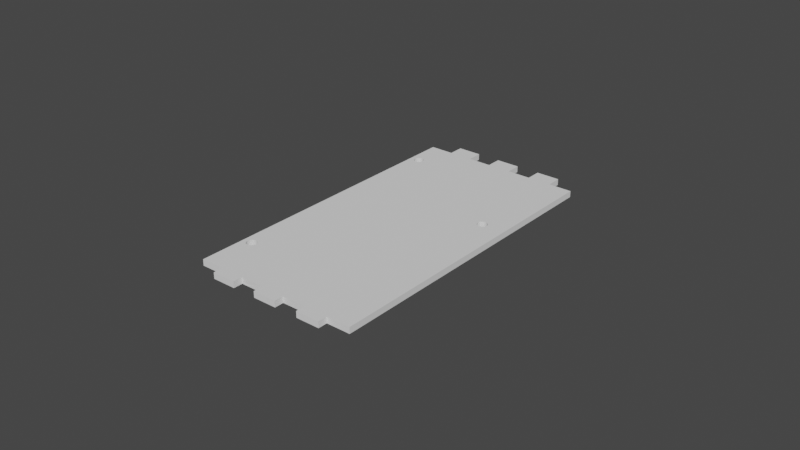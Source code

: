 # Source: platform.blend  (saved by Blender 3.4.6; exported with 4.5.12 LTS)
import bpy
from mathutils import Matrix  # noqa: F401  (used for matrix-valued properties, if any)

bpy.ops.wm.read_factory_settings(use_empty=True)
scene = bpy.context.scene
scene.name = 'Scene'

# ---- collections
col_collection = bpy.data.collections.new('Collection'); scene.collection.children.link(col_collection)

# ---- world
world_world = bpy.data.worlds.new('World'); scene.world = world_world
world_world.use_nodes = True; world_world.node_tree.nodes.clear()
_N = world_world.node_tree.nodes; _L = world_world.node_tree.links
n0 = _N.new('ShaderNodeOutputWorld'); n0.name = 'World Output'; n0.location = (300, 300)
n1 = _N.new('ShaderNodeBackground'); n1.name = 'Background'; n1.location = (10, 300)
n1.inputs[0].default_value = (0.05088, 0.05088, 0.05088, 1.0)
_L.new(n1.outputs[0], n0.inputs[0])
n0.is_active_output = True
world_world.color = (0.05088, 0.05088, 0.05088)
world_world.use_sun_shadow = False
world_world.sun_shadow_jitter_overblur = 0.0

# ---- meshes
me_plane = bpy.data.meshes.new('Plane')
me_plane.from_pydata([(-0.027, -0.05124, 0.002421), (0.027, -0.05124, 0.002421), (-0.027, 0.05038, 0.002421), (0.027, 0.05038, 0.002421), (-0.027, 0.05038, 0.0004213), (-0.027, -0.05124, 0.0004213), (0.027, -0.05124, 0.0004213), (0.027, 0.05038, 0.0004213), (-0.01929, -0.05124, 0.002421), (-0.01157, -0.05124, 0.002421), (-0.003857, -0.05124, 0.002421), (0.003857, -0.05124, 0.002421), (0.01157, -0.05124, 0.002421), (0.01929, -0.05124, 0.002421), (0.01929, 0.05038, 0.002421), (0.01157, 0.05038, 0.002421), (-0.003857, 0.05038, 0.002421), (-0.01157, 0.05038, 0.002421), (-0.01929, 0.05038, 0.002421), (0.01157, -0.05124, 0.0004213), (0.01929, 0.05038, 0.0004213), (-0.01157, 0.05038, 0.0004213), (0.003857, 0.05039, 0.002421), (0.01929, 0.05539, 0.002421), (0.01157, 0.05539, 0.002421), (0.003857, 0.05539, 0.002421), (-0.003857, 0.05539, 0.002421), (-0.01157, 0.05539, 0.002421), (-0.01929, 0.05539, 0.002421), (0.01929, 0.05539, 0.0004213), (0.003857, 0.05539, 0.0004213), (-0.003857, 0.05539, 0.0004213), (-0.01157, 0.05539, 0.0004213), (0.01929, -0.05424, 0.0004213), (0.01157, -0.05424, 0.0004213), (0.003857, -0.05424, 0.0004213), (-0.003857, -0.05424, 0.0004213), (-0.01157, -0.05424, 0.0004213), (-0.01929, -0.05424, 0.0004213), (0.01929, -0.05424, 0.002421), (0.01157, -0.05424, 0.002421), (0.003857, -0.05424, 0.002421), (-0.003857, -0.05424, 0.002421), (-0.01157, -0.05424, 0.002421), (-0.01929, -0.05424, 0.002421), (-0.027, 0.01651, 0.0004213), (-0.027, -0.01737, 0.0004213), (0.02186, -0.05124, 0.0004213), (0.02443, -0.05124, 0.0004213), (0.027, -0.01737, 0.0004213), (0.027, 0.01651, 0.0004213), (-0.02186, 0.05038, 0.0004213), (-0.02443, 0.05038, 0.0004213), (0.003857, -0.05124, 0.0004213), (-0.02443, -0.05124, 0.0004213), (-0.02186, -0.05124, 0.0004213), (-0.009, -0.05124, 0.0004213), (-0.006428, -0.05124, 0.0004213), (0.006428, -0.05124, 0.0004213), (0.009, -0.05124, 0.0004213), (0.02443, 0.05038, 0.0004213), (0.02186, 0.05038, 0.0004213), (-0.006428, 0.05038, 0.0004213), (-0.009, 0.05038, 0.0004213), (0.01671, 0.05539, 0.0004213), (0.01414, 0.05539, 0.0004213), (0.001286, 0.05539, 0.0004213), (-0.001286, 0.05539, 0.0004213), (-0.01414, 0.05539, 0.0004213), (-0.01671, 0.05539, 0.0004213), (0.01929, -0.05123, 0.0004213), (0.01414, -0.05424, 0.0004213), (0.01671, -0.05424, 0.0004213), (-0.001286, -0.05424, 0.0004213), (0.001286, -0.05424, 0.0004213), (-0.01671, -0.05424, 0.0004213), (-0.01414, -0.05424, 0.0004213), (0.009, 0.05039, 0.0004213), (0.006428, 0.05038, 0.0004213), (0.01929, 0.05205, 0.0004213), (0.01929, 0.05372, 0.0004213), (-0.027, -0.0343, 0.0004213), (0.02571, -0.05124, 0.0004213), (0.027, 0.03344, 0.0004213), (-0.02571, 0.05038, 0.0004213), (-0.02057, -0.05124, 0.0004213), (-0.005143, -0.05124, 0.0004213), (0.01029, -0.05124, 0.0004213), (0.02057, 0.05038, 0.0004213), (-0.01029, 0.05038, 0.0004213), (0.01286, 0.05539, 0.0004213), (-0.002571, 0.05539, 0.0004213), (-0.018, 0.05539, 0.0004213), (-0.01157, -0.05119, 0.0004213), (-0.003857, -0.05124, 0.0004213), (0.018, -0.05424, 0.0004213), (0.002571, -0.05424, 0.0004213), (-0.01286, -0.05424, 0.0004213), (0.01157, 0.05038, 0.0004213), (0.005143, 0.05038, 0.0004213), (-0.01929, 0.05039, 0.0004213), (-0.027, 0.03344, 0.0004213), (-0.027, -0.0004309, 0.0004213), (0.02057, -0.05124, 0.0004213), (0.02314, -0.05124, 0.0004213), (0.027, -0.0343, 0.0004213), (0.027, -0.0004309, 0.0004213), (-0.02057, 0.05038, 0.0004213), (-0.02314, 0.05038, 0.0004213), (-0.02571, -0.05124, 0.0004213), (-0.02314, -0.05124, 0.0004213), (-0.01029, -0.05124, 0.0004213), (-0.007714, -0.05124, 0.0004213), (0.005143, -0.05124, 0.0004213), (0.007714, -0.05124, 0.0004213), (0.02571, 0.05038, 0.0004213), (0.02314, 0.05038, 0.0004213), (-0.005143, 0.05038, 0.0004213), (-0.007714, 0.05038, 0.0004213), (0.018, 0.05539, 0.0004213), (0.01543, 0.05539, 0.0004213), (0.002571, 0.05539, 0.0004213), (-9.313e-10, 0.05539, 0.0004213), (-0.01286, 0.05539, 0.0004213), (-0.01543, 0.05539, 0.0004213), (0.01157, -0.05274, 0.0004213), (-0.01929, -0.05124, 0.0004213), (0.01286, -0.05424, 0.0004213), (0.01543, -0.05424, 0.0004213), (-0.002571, -0.05424, 0.0004213), (9.313e-10, -0.05424, 0.0004213), (-0.018, -0.05424, 0.0004213), (-0.01543, -0.05424, 0.0004213), (0.01157, 0.05539, 0.0004213), (0.01157, 0.05289, 0.0004213), (0.01029, 0.05039, 0.0004213), (0.007714, 0.05039, 0.0004213), (-0.003857, 0.05039, 0.0004213), (-0.003857, 0.05288, 0.0004213), (-0.01929, 0.05536, 0.0004213), (-0.01929, 0.05288, 0.0004213), (0.003857, 0.05038, 0.0004213), (0.003857, 0.05288, 0.0004213), (-0.01157, 0.05288, 0.0004213), (0.0196, 0.0164, 0.002421), (0.0196, 0.01321, 0.002421), (0.01929, 0.01318, 0.002421), (0.01929, 0.01643, 0.002421), (0.02019, 0.01345, 0.002421), (0.01991, 0.0133, 0.002421), (0.02019, 0.01616, 0.002421), (0.01991, 0.01631, 0.002421), (0.02064, 0.0139, 0.002421), (0.02064, 0.01571, 0.002421), (0.02091, 0.0148, 0.002421), (0.02088, 0.01512, 0.002421), (0.02088, 0.01449, 0.002421), (0.02079, 0.01543, 0.002421), (0.02079, 0.01418, 0.002421), (0.02043, 0.01595, 0.002421), (0.02043, 0.01365, 0.002421), (-0.02553, 0.03894, 0.002421), (-0.02549, 0.03862, 0.002421), (-0.02549, 0.03926, 0.002421), (-0.0254, 0.03832, 0.002421), (-0.02525, 0.03985, 0.002421), (-0.02525, 0.03804, 0.002421), (-0.0254, 0.03956, 0.002421), (-0.02505, 0.03779, 0.002421), (-0.0248, 0.04029, 0.002421), (-0.02422, 0.03735, 0.002421), (-0.02452, 0.03744, 0.002421), (-0.02422, 0.04054, 0.002421), (-0.0248, 0.03759, 0.002421), (-0.02452, 0.04044, 0.002421), (-0.02505, 0.04009, 0.002421), (-0.02358, 0.03735, 0.002421), (-0.02358, 0.04054, 0.002421), (-0.02299, 0.03759, 0.002421), (-0.02299, 0.04029, 0.002421), (-0.02328, 0.03744, 0.002421), (-0.02328, 0.04044, 0.002421), (-0.02255, 0.03804, 0.002421), (-0.02255, 0.03985, 0.002421), (-0.02227, 0.03894, 0.002421), (-0.0223, 0.03926, 0.002421), (-0.0223, 0.03862, 0.002421), (-0.02239, 0.03956, 0.002421), (-0.02239, 0.03832, 0.002421), (-0.02275, 0.04009, 0.002421), (-0.02275, 0.03779, 0.002421), (-0.0239, 0.03731, 0.002421), (-0.0239, 0.04057, 0.002421), (-0.02553, -0.03599, 0.002421), (-0.0255, -0.03631, 0.002421), (-0.0255, -0.03568, 0.002421), (-0.02526, -0.0369, 0.002421), (-0.02526, -0.03509, 0.002421), (-0.02541, -0.03662, 0.002421), (-0.02541, -0.03537, 0.002421), (-0.02481, -0.03735, 0.002421), (-0.02481, -0.03464, 0.002421), (-0.02422, -0.03759, 0.002421), (-0.02422, -0.0344, 0.002421), (-0.02453, -0.0375, 0.002421), (-0.02453, -0.03449, 0.002421), (-0.0239, -0.03762, 0.002421), (-0.02505, -0.03715, 0.002421), (-0.02505, -0.03484, 0.002421), (-0.02358, -0.03759, 0.002421), (-0.02334, -0.03752, 0.002421), (-0.02358, -0.0344, 0.002421), (-0.023, -0.03735, 0.002421), (-0.023, -0.03464, 0.002421), (-0.02328, -0.0375, 0.002421), (-0.02328, -0.03449, 0.002421), (-0.02255, -0.0369, 0.002421), (-0.02255, -0.03509, 0.002421), (-0.02227, -0.03599, 0.002421), (-0.02231, -0.03631, 0.002421), (-0.02231, -0.03568, 0.002421), (-0.0224, -0.03662, 0.002421), (-0.0224, -0.03537, 0.002421), (-0.02275, -0.03715, 0.002421), (-0.02275, -0.03484, 0.002421), (-0.0239, -0.03437, 0.002421), (0.01766, 0.0148, 0.002421), (0.01778, 0.01418, 0.002421), (0.01769, 0.01449, 0.002421), (0.01769, 0.01512, 0.002421), (0.01813, 0.01595, 0.002421), (0.01793, 0.0139, 0.002421), (0.01793, 0.01571, 0.002421), (0.01813, 0.01365, 0.002421), (0.01778, 0.01543, 0.002421), (0.01866, 0.0133, 0.002421), (0.01838, 0.01345, 0.002421), (0.01866, 0.01631, 0.002421), (0.01928, 0.01643, 0.002421), (0.01897, 0.01321, 0.002421), (0.01928, 0.01318, 0.002421), (0.01897, 0.0164, 0.002421), (0.01838, 0.01616, 0.002421), (-0.02525, 0.03804, 0.0004213), (-0.02505, 0.03779, 0.0004213), (-0.02432, 0.04051, 0.0004213), (-0.0239, 0.04057, 0.0004213), (-0.02422, 0.04054, 0.0004213), (-0.0254, 0.03832, 0.0004213), (-0.02452, 0.04044, 0.0004213), (-0.0248, 0.04029, 0.0004213), (-0.02553, 0.03894, 0.0004213), (-0.02549, 0.03862, 0.0004213), (-0.02549, 0.03926, 0.0004213), (-0.02525, 0.03985, 0.0004213), (-0.02505, 0.04009, 0.0004213), (-0.0254, 0.03956, 0.0004213), (-0.02553, -0.03599, 0.0004213), (-0.02541, -0.03662, 0.0004213), (-0.02526, -0.0369, 0.0004213), (-0.0255, -0.03631, 0.0004213), (-0.02481, -0.03735, 0.0004213), (-0.02505, -0.03715, 0.0004213), (-0.02398, -0.03761, 0.0004213), (-0.02453, -0.0375, 0.0004213), (-0.02422, -0.03759, 0.0004213), (-0.0239, -0.03762, 0.0004213), (-0.02358, -0.03759, 0.0004213), (-0.0255, -0.03568, 0.0004213), (-0.02328, -0.0375, 0.0004213), (-0.023, -0.03735, 0.0004213), (-0.02541, -0.03537, 0.0004213), (-0.02505, -0.03484, 0.0004213), (-0.02526, -0.03509, 0.0004213), (-0.02481, -0.03464, 0.0004213), (-0.02422, -0.0344, 0.0004213), (-0.02453, -0.03449, 0.0004213), (-0.02328, -0.03449, 0.0004213), (-0.02358, -0.0344, 0.0004213), (-0.0239, -0.03437, 0.0004213), (-0.02255, -0.03509, 0.0004213), (-0.02275, -0.03715, 0.0004213), (-0.02275, -0.03484, 0.0004213), (-0.0224, -0.03662, 0.0004213), (-0.02227, -0.03599, 0.0004213), (-0.02231, -0.03631, 0.0004213), (-0.02231, -0.03568, 0.0004213), (-0.0224, -0.03537, 0.0004213), (-0.02255, -0.0369, 0.0004213), (-0.023, -0.03464, 0.0004213), (-0.02328, 0.03744, 0.0004213), (-0.02299, 0.03759, 0.0004213), (-0.02275, 0.03779, 0.0004213), (-0.02255, 0.03804, 0.0004213), (-0.02239, 0.03832, 0.0004213), (-0.0248, 0.03759, 0.0004213), (-0.02452, 0.03744, 0.0004213), (-0.02422, 0.03735, 0.0004213), (-0.0239, 0.03731, 0.0004213), (-0.02358, 0.03735, 0.0004213), (-0.02358, 0.04054, 0.0004213), (-0.02299, 0.04029, 0.0004213), (-0.02255, 0.03985, 0.0004213), (-0.02275, 0.04009, 0.0004213), (-0.02227, 0.03894, 0.0004213), (-0.0223, 0.03862, 0.0004213), (-0.0223, 0.03926, 0.0004213), (-0.02239, 0.03956, 0.0004213), (-0.02328, 0.04044, 0.0004213), (0.01766, 0.0148, 0.0004213), (0.01769, 0.01449, 0.0004213), (0.01769, 0.01512, 0.0004213), (0.01793, 0.0139, 0.0004213), (0.01793, 0.01571, 0.0004213), (0.01778, 0.01418, 0.0004213), (0.01778, 0.01543, 0.0004213), (0.01838, 0.01345, 0.0004213), (0.01838, 0.01616, 0.0004213), (0.01897, 0.01321, 0.0004213), (0.01897, 0.0164, 0.0004213), (0.01866, 0.0133, 0.0004213), (0.01866, 0.01631, 0.0004213), (0.01813, 0.01365, 0.0004213), (0.01813, 0.01595, 0.0004213), (0.0196, 0.01321, 0.0004213), (0.0196, 0.0164, 0.0004213), (0.02019, 0.01345, 0.0004213), (0.02019, 0.01616, 0.0004213), (0.01991, 0.0133, 0.0004213), (0.01991, 0.01631, 0.0004213), (0.02064, 0.0139, 0.0004213), (0.02064, 0.01571, 0.0004213), (0.02091, 0.0148, 0.0004213), (0.02088, 0.01449, 0.0004213), (0.02088, 0.01512, 0.0004213), (0.02079, 0.01418, 0.0004213), (0.02079, 0.01543, 0.0004213), (0.02043, 0.01365, 0.0004213), (0.02043, 0.01595, 0.0004213), (0.01928, 0.01643, 0.0004213), (0.01928, 0.01318, 0.0004213)], [], [(146, 13, 1, 3, 14, 147, 144, 151, 150, 159, 153, 157, 155, 154, 156, 158, 152, 160, 148, 149, 145), (83, 7, 3, 1, 6, 105, 49, 106, 50), (0, 2, 4, 101, 45, 102, 46, 81, 5), (82, 6, 1, 13, 70, 103, 47, 104, 48), (85, 126, 8, 0, 5, 109, 54, 110, 55), (86, 94, 10, 9, 93, 111, 56, 112, 57), (87, 19, 12, 11, 53, 113, 58, 114, 59), (14, 20, 79, 80, 29, 23), (172, 2, 0, 202, 204, 200, 207, 196, 198, 194, 193, 195, 199, 197, 208, 201, 205, 203, 225, 211, 215, 213, 224, 217, 222, 220, 218, 219, 221, 216, 223, 212, 214, 210, 8, 18, 181, 179, 189, 183, 187, 185, 184, 186, 188, 182, 190, 178, 180, 176, 191, 170, 171, 173, 168, 166, 164, 162, 161, 163, 167, 165, 175, 169, 174), (181, 18, 2, 172, 192, 177), (202, 0, 8, 210, 209, 206), (18, 8, 44, 43, 9, 17, 27, 28), (9, 10, 16, 17), (26, 16, 10, 42, 41, 11, 22, 25), (11, 12, 15, 22), (14, 23, 24, 15, 12, 40, 39, 13, 146, 240, 239, 235, 236, 233, 231, 227, 228, 226, 229, 234, 232, 230, 242, 237, 241, 238, 147), (2, 18, 100, 107, 51, 108, 52, 84, 4), (14, 3, 7, 115, 60, 116, 61, 88, 20), (22, 15, 98, 135, 77, 136, 78, 99, 141), (17, 16, 137, 117, 62, 118, 63, 89, 21), (24, 23, 29, 119, 64, 120, 65, 90, 133), (26, 25, 30, 121, 66, 122, 67, 91, 31), (28, 27, 32, 123, 68, 124, 69, 92, 139), (24, 133, 134, 98, 15), (22, 141, 142, 30, 25), (95, 33, 39, 40, 34, 127, 71, 128, 72), (26, 31, 138, 137, 16), (96, 35, 41, 42, 36, 129, 73, 130, 74), (17, 21, 143, 32, 27), (97, 37, 43, 44, 38, 131, 75, 132, 76), (28, 139, 140, 100, 18), (126, 85, 55, 110, 54, 109, 5, 81, 273, 271, 268, 257, 260, 258, 259, 262, 261, 264, 265, 263), (273, 81, 46, 102, 45, 101, 295, 296, 297, 298, 299, 290, 291, 292, 293, 294, 305, 304, 306, 307, 302, 303, 301, 308, 300, 246, 247, 245, 51, 107, 100, 140, 139, 92, 69, 124, 68, 123, 32, 143, 21, 89, 63, 118, 62, 117, 137, 138, 31, 91, 67, 122, 66, 121, 30, 142, 141, 99, 78, 136, 77, 135, 98, 134, 133, 90, 65, 120, 64, 119, 29, 80, 79, 20, 88, 61, 116, 60, 115, 7, 83, 50, 334, 336, 331, 338, 327, 329, 325, 339, 319, 321, 317, 323, 313, 315, 311, 309, 310, 314, 312, 322, 316, 320, 318, 340, 324, 328, 106, 49, 105, 6, 82, 48, 104, 47, 103, 70, 33, 95, 72, 128, 71, 127, 34, 125, 19, 87, 59, 114, 58, 113, 53, 35, 96, 74, 130, 73, 129, 36, 94, 86, 57, 112, 56, 111, 93, 37, 97, 76, 132, 75, 131, 38, 126, 263, 266, 267, 269, 270, 281, 288, 283, 285, 284, 286, 287, 280, 282, 289, 277, 278, 279, 275, 276, 274, 272), (295, 101, 4, 84, 52, 108, 51, 245, 249, 250, 255, 254, 256, 253, 251, 252, 248, 243, 244), (334, 50, 106, 328, 326, 337, 330, 335, 333, 332), (126, 38, 44, 8), (11, 41, 35, 53), (94, 36, 42, 10), (13, 39, 33, 70), (9, 43, 37, 93), (12, 19, 125, 34, 40), (325, 144, 147, 238, 339), (329, 151, 144, 325), (327, 150, 151, 329), (338, 159, 150, 327), (153, 159, 338, 331), (157, 153, 331, 336), (155, 157, 336, 334), (154, 155, 334, 332), (156, 154, 332, 333), (158, 156, 333, 335), (152, 158, 335, 330), (160, 152, 330, 337), (148, 160, 337, 326), (149, 148, 326, 328), (145, 149, 328, 324), (240, 146, 145, 324, 340), (239, 240, 340, 318), (235, 239, 318, 320), (236, 235, 320, 316), (233, 236, 316, 322), (312, 231, 233, 322), (314, 227, 231, 312), (310, 228, 227, 314), (309, 226, 228, 310), (311, 229, 226, 309), (315, 234, 229, 311), (313, 232, 234, 315), (323, 230, 232, 313), (317, 242, 230, 323), (321, 237, 242, 317), (319, 241, 237, 321), (339, 238, 241, 319), (278, 211, 225, 279), (277, 215, 211, 278), (289, 213, 215, 277), (282, 224, 213, 289), (217, 224, 282, 280), (222, 217, 280, 287), (220, 222, 287, 286), (218, 220, 286, 284), (219, 218, 284, 285), (221, 219, 285, 283), (216, 221, 283, 288), (223, 216, 288, 281), (212, 223, 281, 270), (214, 212, 270, 269), (209, 210, 214, 269, 267), (206, 209, 267, 266), (202, 206, 266, 263, 265), (204, 202, 265, 264), (200, 204, 264, 261), (207, 200, 261, 262), (259, 196, 207, 262), (258, 198, 196, 259), (260, 194, 198, 258), (257, 193, 194, 260), (268, 195, 193, 257), (271, 199, 195, 268), (273, 197, 199, 271), (272, 208, 197, 273), (274, 201, 208, 272), (276, 205, 201, 274), (275, 203, 205, 276), (279, 225, 203, 275), (300, 177, 192, 246), (308, 181, 177, 300), (301, 179, 181, 308), (303, 189, 179, 301), (183, 189, 303, 302), (187, 183, 302, 307), (185, 187, 307, 306), (184, 185, 306, 304), (186, 184, 304, 305), (188, 186, 305, 294), (182, 188, 294, 293), (190, 182, 293, 292), (178, 190, 292, 291), (180, 178, 291, 290), (176, 180, 290, 299), (191, 176, 299, 298), (170, 191, 298, 297), (171, 170, 297, 296), (173, 171, 296, 295), (168, 173, 295, 244), (243, 166, 168, 244), (248, 164, 166, 243), (252, 162, 164, 248), (251, 161, 162, 252), (253, 163, 161, 251), (256, 167, 163, 253), (254, 165, 167, 256), (255, 175, 165, 254), (250, 169, 175, 255), (249, 174, 169, 250), (247, 172, 174, 249, 245), (246, 192, 172, 247)])
me_plane.polygons.foreach_set('material_index', [0, 0, 0, 0, 0, 0, 0, 0, 0, 0, 0, 0, 0, 0, 0, 0, 0, 0, 0, 0, 0, 0, 0, 0, 0, 0, 0, 0, 0, 0, 0, 0, 0, 0, 0, 0, 0, 0, 0, 0, 0, 568, 568, 568, 568, 568, 568, 568, 568, 568, 568, 568, 568, 568, 568, 568, 568, 568, 568, 568, 568, 568, 568, 568, 568, 568, 568, 568, 568, 568, 568, 568, 568, 568, 568, 568, 568, 568, 568, 568, 568, 568, 568, 568, 568, 568, 568, 568, 568, 568, 568, 568, 568, 568, 568, 568, 568, 568, 568, 568, 568, 568, 568, 568, 568, 568, 568, 568, 568, 568, 568, 568, 568, 568, 568, 568, 568, 568, 568, 568, 568, 568, 568, 568, 568, 568, 568, 568, 568, 568, 568, 568, 568, 568, 568, 568, 568])
_uv = me_plane.uv_layers.new(name='UVMap')
_uv.uv.foreach_set('vector', [0.8571, 0.6339, 0.8571, 0.0, 1.0, 0.0, 1.0, 1.0, 0.8571, 1.0, 0.8571, 0.6659, 0.863, 0.6656, 0.8686, 0.6647, 0.8739, 0.6632, 0.8784, 0.6612, 0.8822, 0.6588, 0.885, 0.656, 0.8867, 0.653, 0.8873, 0.6499, 0.8867, 0.6468, 0.885, 0.6438, 0.8822, 0.641, 0.8784, 0.6386, 0.8739, 0.6366, 0.8686, 0.6351, 0.863, 0.6342, 1.0, 0.8333, 1.0, 1.0, 1.0, 1.0, 1.0, 0.0, 1.0, 0.0, 1.0, 0.1667, 1.0, 0.3333, 1.0, 0.5, 1.0, 0.6667, 0.0, 0.0, 0.0, 1.0, 0.0, 1.0, 0.0, 0.8333, 0.0, 0.6667, 0.0, 0.5, 0.0, 0.3333, 0.0, 0.1667, 0.0, 0.0, 0.9762, 0.0, 1.0, 0.0, 1.0, 0.0, 0.8571, 0.0, 0.8571, 0.0, 0.881, 0.0, 0.9048, 0.0, 0.9286, 0.0, 0.9524, 0.0, 0.119, 0.0, 0.1429, 0.0, 0.1429, 0.0, 0.0, 0.0, 0.0, 0.0, 0.02381, 0.0, 0.04762, 0.0, 0.07143, 0.0, 0.09524, 0.0, 0.4048, 0.0, 0.4286, 0.0, 0.4286, 0.0, 0.2857, 0.0, 0.2857, 0.0, 0.3095, 0.0, 0.3333, 0.0, 0.3571, 0.0, 0.381, 0.0, 0.6905, 0.0, 0.7143, 0.0, 0.7143, 0.0, 0.5714, 0.0, 0.5714, 0.0, 0.5952, 0.0, 0.619, 0.0, 0.6429, 0.0, 0.6667, 0.0, 0.8571, 1.0, 0.8571, 1.0, 0.8571, 1.0, 0.8571, 1.0, 0.8571, 1.0, 0.8571, 1.0, 0.05155, 0.9031, 0.0, 1.0, 0.0, 0.0, 0.05148, 0.1343, 0.04583, 0.1352, 0.04061, 0.1367, 0.03605, 0.1387, 0.0323, 0.1411, 0.02951, 0.1439, 0.0278, 0.1469, 0.02722, 0.15, 0.0278, 0.1532, 0.02951, 0.1562, 0.0323, 0.1589, 0.03605, 0.1614, 0.04061, 0.1634, 0.04583, 0.1648, 0.05148, 0.1657, 0.05736, 0.1661, 0.06324, 0.1657, 0.06889, 0.1648, 0.0741, 0.1634, 0.07867, 0.1614, 0.08242, 0.1589, 0.0852, 0.1562, 0.08692, 0.1532, 0.0875, 0.15, 0.08692, 0.1469, 0.0852, 0.1439, 0.08242, 0.1411, 0.07867, 0.1387, 0.0741, 0.1367, 0.06889, 0.1352, 0.06769, 0.135, 0.1429, 0.0, 0.1429, 1.0, 0.06896, 0.9022, 0.07417, 0.9008, 0.07874, 0.8988, 0.08249, 0.8963, 0.08527, 0.8936, 0.08699, 0.8906, 0.08757, 0.8874, 0.08699, 0.8843, 0.08527, 0.8813, 0.08249, 0.8785, 0.07874, 0.8761, 0.07417, 0.8741, 0.06896, 0.8726, 0.06331, 0.8717, 0.05743, 0.8714, 0.05155, 0.8717, 0.0459, 0.8726, 0.04069, 0.8741, 0.03612, 0.8761, 0.03237, 0.8785, 0.02958, 0.8813, 0.02787, 0.8843, 0.02729, 0.8874, 0.02787, 0.8906, 0.02958, 0.8936, 0.03237, 0.8963, 0.03612, 0.8988, 0.04069, 0.9008, 0.0459, 0.9022, 0.06896, 0.9022, 0.1429, 1.0, 0.0, 1.0, 0.05155, 0.9031, 0.05743, 0.9035, 0.06331, 0.9031, 0.05148, 0.1343, 0.0, 0.0, 0.1429, 0.0, 0.06769, 0.135, 0.06324, 0.1343, 0.05736, 0.134, 0.1429, 1.0, 0.1429, 0.0, 0.1429, 0.0, 0.2857, 0.0, 0.2857, 0.0, 0.2857, 1.0, 0.2857, 1.0, 0.1429, 1.0, 0.2857, 0.0, 0.4286, 0.0, 0.4286, 1.0, 0.2857, 1.0, 0.4286, 1.0, 0.4286, 1.0, 0.4286, 0.0, 0.4286, 0.0, 0.5714, 0.0, 0.5714, 0.0, 0.5714, 1.0, 0.5714, 1.0, 0.5714, 0.0, 0.7143, 0.0, 0.7143, 1.0, 0.5714, 1.0, 0.8571, 1.0, 0.8571, 1.0, 0.7143, 1.0, 0.7143, 1.0, 0.7143, 0.0, 0.7143, 0.0, 0.8571, 0.0, 0.8571, 0.0, 0.8571, 0.6339, 0.8571, 0.6339, 0.8512, 0.6342, 0.8456, 0.6351, 0.8404, 0.6365, 0.8358, 0.6385, 0.8321, 0.6409, 0.8293, 0.6437, 0.8275, 0.6467, 0.827, 0.6498, 0.8275, 0.6529, 0.8293, 0.6559, 0.8321, 0.6587, 0.8358, 0.6611, 0.8404, 0.6631, 0.8456, 0.6647, 0.8512, 0.6656, 0.8571, 0.6659, 0.8571, 0.6659, 0.0, 1.0, 0.1429, 1.0, 0.1429, 1.0, 0.119, 1.0, 0.09524, 1.0, 0.07143, 1.0, 0.04762, 1.0, 0.02381, 1.0, 0.0, 1.0, 0.8571, 1.0, 1.0, 1.0, 1.0, 1.0, 0.9762, 1.0, 0.9524, 1.0, 0.9286, 1.0, 0.9048, 1.0, 0.881, 1.0, 0.8571, 1.0, 0.5714, 1.0, 0.7143, 1.0, 0.7143, 1.0, 0.6905, 1.0, 0.6667, 1.0, 0.6429, 1.0, 0.619, 1.0, 0.5952, 1.0, 0.5714, 1.0, 0.2857, 1.0, 0.4286, 1.0, 0.4286, 1.0, 0.4048, 1.0, 0.381, 1.0, 0.3571, 1.0, 0.3333, 1.0, 0.3095, 1.0, 0.2857, 1.0, 0.7143, 1.0, 0.8571, 1.0, 0.8571, 1.0, 0.8333, 1.0, 0.8095, 1.0, 0.7857, 1.0, 0.7619, 1.0, 0.7381, 1.0, 0.7143, 1.0, 0.4286, 1.0, 0.5714, 1.0, 0.5714, 1.0, 0.5476, 1.0, 0.5238, 1.0, 0.5, 1.0, 0.4762, 1.0, 0.4524, 1.0, 0.4286, 1.0, 0.1429, 1.0, 0.2857, 1.0, 0.2857, 1.0, 0.2619, 1.0, 0.2381, 1.0, 0.2143, 1.0, 0.1905, 1.0, 0.1667, 1.0, 0.1429, 1.0, 0.7143, 1.0, 0.7143, 1.0, 0.7143, 1.0, 0.7143, 1.0, 0.7143, 1.0, 0.5714, 1.0, 0.5714, 1.0, 0.5714, 1.0, 0.5714, 1.0, 0.5714, 1.0, 0.8333, 0.0, 0.8571, 0.0, 0.8571, 0.0, 0.7143, 0.0, 0.7143, 0.0, 0.7381, 0.0, 0.7619, 0.0, 0.7857, 0.0, 0.8095, 0.0, 0.4286, 1.0, 0.4286, 1.0, 0.4286, 1.0, 0.4286, 1.0, 0.4286, 1.0, 0.5476, 0.0, 0.5714, 0.0, 0.5714, 0.0, 0.4286, 0.0, 0.4286, 0.0, 0.4524, 0.0, 0.4762, 0.0, 0.5, 0.0, 0.5238, 0.0, 0.2857, 1.0, 0.2857, 1.0, 0.2857, 1.0, 0.2857, 1.0, 0.2857, 1.0, 0.2619, 0.0, 0.2857, 0.0, 0.2857, 0.0, 0.1429, 0.0, 0.1429, 0.0, 0.1667, 0.0, 0.1905, 0.0, 0.2143, 0.0, 0.2381, 0.0, 0.1429, 1.0, 0.1429, 1.0, 0.1429, 1.0, 0.1429, 1.0, 0.1429, 1.0, 0.1429, 0.0, 0.119, 0.0, 0.09524, 0.0, 0.07143, 0.0, 0.04762, 0.0, 0.02381, 0.0, 0.0, 0.0, 0.0, 0.1667, 0.0323, 0.1593, 0.02951, 0.1565, 0.0278, 0.1535, 0.02722, 0.1504, 0.0278, 0.1473, 0.02951, 0.1443, 0.0323, 0.1416, 0.03605, 0.1392, 0.04061, 0.1373, 0.04583, 0.1359, 0.05148, 0.1351, 0.05599, 0.135, 0.0323, 0.1593, 0.0, 0.1667, 0.0, 0.3333, 0.0, 0.5, 0.0, 0.6667, 0.0, 0.8333, 0.04069, 0.8731, 0.0459, 0.8714, 0.05155, 0.8704, 0.05743, 0.8699, 0.06331, 0.87, 0.06896, 0.8708, 0.07417, 0.8721, 0.07874, 0.8739, 0.08249, 0.8762, 0.08527, 0.8788, 0.08699, 0.8817, 0.08757, 0.8847, 0.08699, 0.8878, 0.08527, 0.8909, 0.08249, 0.8937, 0.07874, 0.8962, 0.07417, 0.8984, 0.06896, 0.9, 0.06331, 0.9012, 0.05743, 0.9017, 0.05155, 0.9016, 0.04965, 0.9013, 0.09524, 1.0, 0.119, 1.0, 0.1429, 1.0, 0.1429, 1.0, 0.1429, 1.0, 0.1667, 1.0, 0.1905, 1.0, 0.2143, 1.0, 0.2381, 1.0, 0.2619, 1.0, 0.2857, 1.0, 0.2857, 1.0, 0.2857, 1.0, 0.3095, 1.0, 0.3333, 1.0, 0.3571, 1.0, 0.381, 1.0, 0.4048, 1.0, 0.4286, 1.0, 0.4286, 1.0, 0.4286, 1.0, 0.4524, 1.0, 0.4762, 1.0, 0.5, 1.0, 0.5238, 1.0, 0.5476, 1.0, 0.5714, 1.0, 0.5714, 1.0, 0.5714, 1.0, 0.5952, 1.0, 0.619, 1.0, 0.6429, 1.0, 0.6667, 1.0, 0.6905, 1.0, 0.7143, 1.0, 0.7143, 1.0, 0.7143, 1.0, 0.7381, 1.0, 0.7619, 1.0, 0.7857, 1.0, 0.8095, 1.0, 0.8333, 1.0, 0.8571, 1.0, 0.8571, 1.0, 0.8571, 1.0, 0.8571, 1.0, 0.881, 1.0, 0.9048, 1.0, 0.9286, 1.0, 0.9524, 1.0, 0.9762, 1.0, 1.0, 1.0, 1.0, 0.8333, 1.0, 0.6667, 0.8867, 0.6521, 0.885, 0.655, 0.8822, 0.6578, 0.8784, 0.6601, 0.8739, 0.6621, 0.8686, 0.6635, 0.863, 0.6644, 0.8571, 0.6646, 0.8512, 0.6643, 0.8456, 0.6633, 0.8404, 0.6618, 0.8358, 0.6598, 0.832, 0.6573, 0.8293, 0.6546, 0.8275, 0.6516, 0.827, 0.6485, 0.8275, 0.6454, 0.8293, 0.6424, 0.8321, 0.6397, 0.8358, 0.6373, 0.8404, 0.6354, 0.8456, 0.6339, 0.8512, 0.6331, 0.8571, 0.6328, 0.863, 0.6331, 0.8686, 0.6341, 1.0, 0.5, 1.0, 0.3333, 1.0, 0.1667, 1.0, 0.0, 0.9762, 0.0, 0.9524, 0.0, 0.9286, 0.0, 0.9048, 0.0, 0.881, 0.0, 0.8571, 0.0, 0.8571, 0.0, 0.8333, 0.0, 0.8095, 0.0, 0.7857, 0.0, 0.7619, 0.0, 0.7381, 0.0, 0.7143, 0.0, 0.7143, 0.0, 0.7143, 0.0, 0.6905, 0.0, 0.6667, 0.0, 0.6429, 0.0, 0.619, 0.0, 0.5952, 0.0, 0.5714, 0.0, 0.5714, 0.0, 0.5476, 0.0, 0.5238, 0.0, 0.5, 0.0, 0.4762, 0.0, 0.4524, 0.0, 0.4286, 0.0, 0.4286, 0.0, 0.4048, 0.0, 0.381, 0.0, 0.3571, 0.0, 0.3333, 0.0, 0.3095, 0.0, 0.2857, 0.0, 0.2857, 0.0, 0.2619, 0.0, 0.2381, 0.0, 0.2143, 0.0, 0.1905, 0.0, 0.1667, 0.0, 0.1429, 0.0, 0.1429, 0.0, 0.05599, 0.135, 0.05736, 0.1349, 0.06324, 0.1353, 0.06889, 0.1363, 0.0741, 0.1379, 0.07867, 0.14, 0.08242, 0.1424, 0.0852, 0.1452, 0.08692, 0.1482, 0.0875, 0.1513, 0.08692, 0.1544, 0.0852, 0.1574, 0.08242, 0.1601, 0.07867, 0.1624, 0.0741, 0.1643, 0.06889, 0.1657, 0.06324, 0.1666, 0.05736, 0.1668, 0.05148, 0.1664, 0.04583, 0.1654, 0.04061, 0.1639, 0.03605, 0.1618, 0.04069, 0.8731, 0.0, 0.8333, 0.0, 1.0, 0.02381, 1.0, 0.04762, 1.0, 0.07143, 1.0, 0.09524, 1.0, 0.04965, 0.9013, 0.0459, 0.9009, 0.04069, 0.8996, 0.03612, 0.8977, 0.03237, 0.8954, 0.02958, 0.8928, 0.02787, 0.8898, 0.02729, 0.8867, 0.02787, 0.8836, 0.02958, 0.8805, 0.03237, 0.8777, 0.03612, 0.8752, 0.8867, 0.6521, 1.0, 0.6667, 1.0, 0.5, 0.8686, 0.6341, 0.8739, 0.6356, 0.8784, 0.6376, 0.8822, 0.6401, 0.885, 0.6428, 0.8867, 0.6458, 0.8873, 0.649, 0.1429, 0.0, 0.1429, 0.0, 0.1429, 0.0, 0.1429, 0.0, 0.5714, 0.0, 0.5714, 0.0, 0.5714, 0.0, 0.5714, 0.0, 0.4286, 0.0, 0.4286, 0.0, 0.4286, 0.0, 0.4286, 0.0, 0.8571, 0.0, 0.8571, 0.0, 0.8571, 0.0, 0.8571, 0.0, 0.2857, 0.0, 0.2857, 0.0, 0.2857, 0.0, 0.2857, 0.0, 0.7143, 0.0, 0.7143, 0.0, 0.7143, 0.0, 0.7143, 0.0, 0.7143, 0.0, 0.9688, 0.6601, 0.9688, 0.7226, 0.9998, 0.7226, 1.0, 0.7226, 1.0, 0.6601, 0.9375, 0.6601, 0.9375, 0.7226, 0.9688, 0.7226, 0.9688, 0.6601, 0.9062, 0.6601, 0.9062, 0.7226, 0.9375, 0.7226, 0.9375, 0.6601, 0.875, 0.6601, 0.875, 0.7226, 0.9062, 0.7226, 0.9062, 0.6601, 0.8438, 0.7226, 0.875, 0.7226, 0.875, 0.6601, 0.8438, 0.6601, 0.8125, 0.7226, 0.8438, 0.7226, 0.8438, 0.6601, 0.8125, 0.6601, 0.7812, 0.7226, 0.8125, 0.7226, 0.8125, 0.6601, 0.7812, 0.6601, 0.75, 0.7226, 0.7812, 0.7226, 0.7812, 0.6601, 0.75, 0.6601, 0.7188, 0.7226, 0.75, 0.7226, 0.75, 0.6601, 0.7188, 0.6601, 0.6875, 0.7226, 0.7188, 0.7226, 0.7188, 0.6601, 0.6875, 0.6601, 0.6562, 0.7226, 0.6875, 0.7226, 0.6875, 0.6601, 0.6562, 0.6601, 0.625, 0.7226, 0.6562, 0.7226, 0.6562, 0.6601, 0.625, 0.6601, 0.5938, 0.7226, 0.625, 0.7226, 0.625, 0.6601, 0.5938, 0.6601, 0.5625, 0.7226, 0.5938, 0.7226, 0.5938, 0.6601, 0.5625, 0.6601, 0.5312, 0.7226, 0.5625, 0.7226, 0.5625, 0.6601, 0.5312, 0.6601, 0.5, 0.7226, 0.5002, 0.7226, 0.5312, 0.7226, 0.5312, 0.6601, 0.5, 0.6601, 0.4687, 0.7226, 0.5, 0.7226, 0.5, 0.6601, 0.4688, 0.6601, 0.4375, 0.7226, 0.4687, 0.7226, 0.4688, 0.6601, 0.4375, 0.6601, 0.4062, 0.7226, 0.4375, 0.7226, 0.4375, 0.6601, 0.4062, 0.6601, 0.375, 0.7226, 0.4062, 0.7226, 0.4062, 0.6601, 0.375, 0.6601, 0.3438, 0.6601, 0.3438, 0.7226, 0.375, 0.7226, 0.375, 0.6601, 0.3125, 0.6601, 0.3125, 0.7226, 0.3438, 0.7226, 0.3438, 0.6601, 0.2812, 0.6601, 0.2812, 0.7226, 0.3125, 0.7226, 0.3125, 0.6601, 0.25, 0.6601, 0.25, 0.7226, 0.2812, 0.7226, 0.2812, 0.6601, 0.2188, 0.6601, 0.2188, 0.7226, 0.25, 0.7226, 0.25, 0.6601, 0.1875, 0.6601, 0.1875, 0.7226, 0.2188, 0.7226, 0.2188, 0.6601, 0.1562, 0.6601, 0.1562, 0.7226, 0.1875, 0.7226, 0.1875, 0.6601, 0.125, 0.6601, 0.125, 0.7226, 0.1562, 0.7226, 0.1562, 0.6601, 0.09375, 0.6601, 0.09375, 0.7226, 0.125, 0.7226, 0.125, 0.6601, 0.0625, 0.6601, 0.0625, 0.7226, 0.09375, 0.7226, 0.09375, 0.6601, 0.03125, 0.6601, 0.03125, 0.7226, 0.0625, 0.7226, 0.0625, 0.6601, 0.0, 0.6601, 0.0, 0.7226, 0.03125, 0.7226, 0.03125, 0.6601, 0.9688, 0.5438, 0.9688, 0.6063, 1.0, 0.6063, 1.0, 0.5438, 0.9375, 0.5438, 0.9375, 0.6063, 0.9688, 0.6063, 0.9688, 0.5438, 0.9062, 0.5438, 0.9062, 0.6063, 0.9375, 0.6063, 0.9375, 0.5438, 0.875, 0.5438, 0.875, 0.6063, 0.9062, 0.6063, 0.9062, 0.5438, 0.8438, 0.6063, 0.875, 0.6063, 0.875, 0.5438, 0.8438, 0.5438, 0.8125, 0.6063, 0.8438, 0.6063, 0.8438, 0.5438, 0.8125, 0.5438, 0.7812, 0.6063, 0.8125, 0.6063, 0.8125, 0.5438, 0.7812, 0.5438, 0.75, 0.6063, 0.7812, 0.6063, 0.7812, 0.5438, 0.75, 0.5438, 0.7188, 0.6063, 0.75, 0.6063, 0.75, 0.5438, 0.7188, 0.5438, 0.6875, 0.6063, 0.7188, 0.6063, 0.7188, 0.5438, 0.6875, 0.5438, 0.6562, 0.6063, 0.6875, 0.6063, 0.6875, 0.5438, 0.6562, 0.5438, 0.625, 0.6063, 0.6562, 0.6063, 0.6562, 0.5438, 0.625, 0.5438, 0.5938, 0.6063, 0.625, 0.6063, 0.625, 0.5438, 0.5938, 0.5438, 0.5625, 0.6063, 0.5938, 0.6063, 0.5938, 0.5438, 0.5625, 0.5438, 0.5312, 0.6063, 0.5559, 0.6063, 0.5625, 0.6063, 0.5625, 0.5438, 0.5312, 0.5438, 0.5, 0.6063, 0.5312, 0.6063, 0.5312, 0.5438, 0.5, 0.5438, 0.4688, 0.6063, 0.5, 0.6063, 0.5, 0.5438, 0.4927, 0.5438, 0.4688, 0.5438, 0.4375, 0.6063, 0.4688, 0.6063, 0.4688, 0.5438, 0.4375, 0.5438, 0.4062, 0.6063, 0.4375, 0.6063, 0.4375, 0.5438, 0.4062, 0.5438, 0.375, 0.6063, 0.4062, 0.6063, 0.4062, 0.5438, 0.375, 0.5438, 0.3438, 0.5438, 0.3438, 0.6063, 0.375, 0.6063, 0.375, 0.5438, 0.3125, 0.5438, 0.3125, 0.6063, 0.3438, 0.6063, 0.3438, 0.5438, 0.2812, 0.5438, 0.2812, 0.6063, 0.3125, 0.6063, 0.3125, 0.5438, 0.25, 0.5438, 0.25, 0.6063, 0.2812, 0.6063, 0.2812, 0.5438, 0.2188, 0.5438, 0.2188, 0.6063, 0.25, 0.6063, 0.25, 0.5438, 0.1875, 0.5438, 0.1875, 0.6063, 0.2188, 0.6063, 0.2188, 0.5438, 0.1562, 0.5438, 0.1562, 0.6063, 0.1875, 0.6063, 0.1875, 0.5438, 0.125, 0.5438, 0.125, 0.6063, 0.1562, 0.6063, 0.1562, 0.5438, 0.09375, 0.5438, 0.09375, 0.6063, 0.125, 0.6063, 0.125, 0.5438, 0.0625, 0.5438, 0.0625, 0.6063, 0.09375, 0.6063, 0.09375, 0.5438, 0.03125, 0.5438, 0.03125, 0.6063, 0.0625, 0.6063, 0.0625, 0.5438, 0.0, 0.5438, 0.0, 0.6063, 0.03125, 0.6063, 0.03125, 0.5438, 0.9688, 0.6601, 0.9688, 0.7226, 1.0, 0.7226, 1.0, 0.6601, 0.9375, 0.6601, 0.9375, 0.7226, 0.9688, 0.7226, 0.9688, 0.6601, 0.9062, 0.6601, 0.9062, 0.7226, 0.9375, 0.7226, 0.9375, 0.6601, 0.875, 0.6601, 0.875, 0.7226, 0.9062, 0.7226, 0.9062, 0.6601, 0.8438, 0.7226, 0.875, 0.7226, 0.875, 0.6601, 0.8438, 0.6601, 0.8125, 0.7226, 0.8438, 0.7226, 0.8438, 0.6601, 0.8125, 0.6601, 0.7812, 0.7226, 0.8125, 0.7226, 0.8125, 0.6601, 0.7812, 0.6601, 0.75, 0.7226, 0.7812, 0.7226, 0.7812, 0.6601, 0.75, 0.6601, 0.7188, 0.7226, 0.75, 0.7226, 0.75, 0.6601, 0.7188, 0.6601, 0.6875, 0.7226, 0.7188, 0.7226, 0.7188, 0.6601, 0.6875, 0.6601, 0.6562, 0.7226, 0.6875, 0.7226, 0.6875, 0.6601, 0.6562, 0.6601, 0.625, 0.7226, 0.6562, 0.7226, 0.6562, 0.6601, 0.625, 0.6601, 0.5938, 0.7226, 0.625, 0.7226, 0.625, 0.6601, 0.5938, 0.6601, 0.5625, 0.7226, 0.5938, 0.7226, 0.5938, 0.6601, 0.5625, 0.6601, 0.5312, 0.7226, 0.5625, 0.7226, 0.5625, 0.6601, 0.5312, 0.6601, 0.5, 0.7226, 0.5312, 0.7226, 0.5312, 0.6601, 0.5, 0.6601, 0.4687, 0.7226, 0.5, 0.7226, 0.5, 0.6601, 0.4688, 0.6601, 0.4375, 0.7226, 0.4687, 0.7226, 0.4688, 0.6601, 0.4375, 0.6601, 0.4062, 0.7226, 0.4375, 0.7226, 0.4375, 0.6601, 0.4062, 0.6601, 0.375, 0.7226, 0.4062, 0.7226, 0.4062, 0.6601, 0.375, 0.6601, 0.3438, 0.6601, 0.3438, 0.7226, 0.375, 0.7226, 0.375, 0.6601, 0.3125, 0.6601, 0.3125, 0.7226, 0.3438, 0.7226, 0.3438, 0.6601, 0.2812, 0.6601, 0.2812, 0.7226, 0.3125, 0.7226, 0.3125, 0.6601, 0.25, 0.6601, 0.25, 0.7226, 0.2812, 0.7226, 0.2812, 0.6601, 0.2188, 0.6601, 0.2188, 0.7226, 0.25, 0.7226, 0.25, 0.6601, 0.1875, 0.6601, 0.1875, 0.7226, 0.2188, 0.7226, 0.2188, 0.6601, 0.1562, 0.6601, 0.1562, 0.7226, 0.1875, 0.7226, 0.1875, 0.6601, 0.125, 0.6601, 0.125, 0.7226, 0.1562, 0.7226, 0.1562, 0.6601, 0.09375, 0.6601, 0.09375, 0.7226, 0.125, 0.7226, 0.125, 0.6601, 0.0625, 0.6601, 0.0625, 0.7226, 0.09375, 0.7226, 0.09375, 0.6601, 0.03125, 0.6601, 0.03125, 0.7226, 0.0625, 0.7226, 0.0625, 0.6601, 0.04178, 0.6601, 0.0, 0.6601, 0.0, 0.7226, 0.03125, 0.7226, 0.03125, 0.6601])
me_plane.update()

# ---- objects
ob_plane = bpy.data.objects.new('Plane', me_plane)

# ---- transforms, parenting, visibility, modifiers, constraints
ob_plane.location = (0.0057, -0.001132, -0.002995)

# ---- collection membership
col_collection.objects.link(ob_plane)

# ---- scene / render settings (as saved in the file)
scene.frame_start = 1; scene.frame_end = 250; scene.frame_set(1)
scene.render.engine = 'BLENDER_EEVEE_NEXT'
scene.cycles.sampling_pattern = 'TABULATED_SOBOL'
scene.cycles.use_light_tree = False
scene.view_settings.view_transform = 'Filmic'
bpy.context.view_layer.update()

# ---- added for rendering (the .blend has no active camera and no usable light): camera, sun
cam_auto = bpy.data.cameras.new('AutoCamera')
cam_auto.lens = 50.0
cam_auto.sensor_width = 36.0
cam_auto.clip_end = 1000.0
ob_auto_camera = bpy.data.objects.new('AutoCamera', cam_auto)
scene.collection.objects.link(ob_auto_camera)
ob_auto_camera.location = (0.190745, -0.22261, 0.146462)
ob_auto_camera.rotation_euler = (1.09748, -7.21219e-08, 0.694738)
scene.camera = ob_auto_camera
light_auto_sun = bpy.data.lights.new('AutoSun', 'SUN')
light_auto_sun.energy = 3.0
light_auto_sun.angle = 0.0523599
ob_auto_sun = bpy.data.objects.new('AutoSun', light_auto_sun)
scene.collection.objects.link(ob_auto_sun)
ob_auto_sun.rotation_euler = (0.872665, 0.174533, 0.523599)
bpy.context.view_layer.update()
